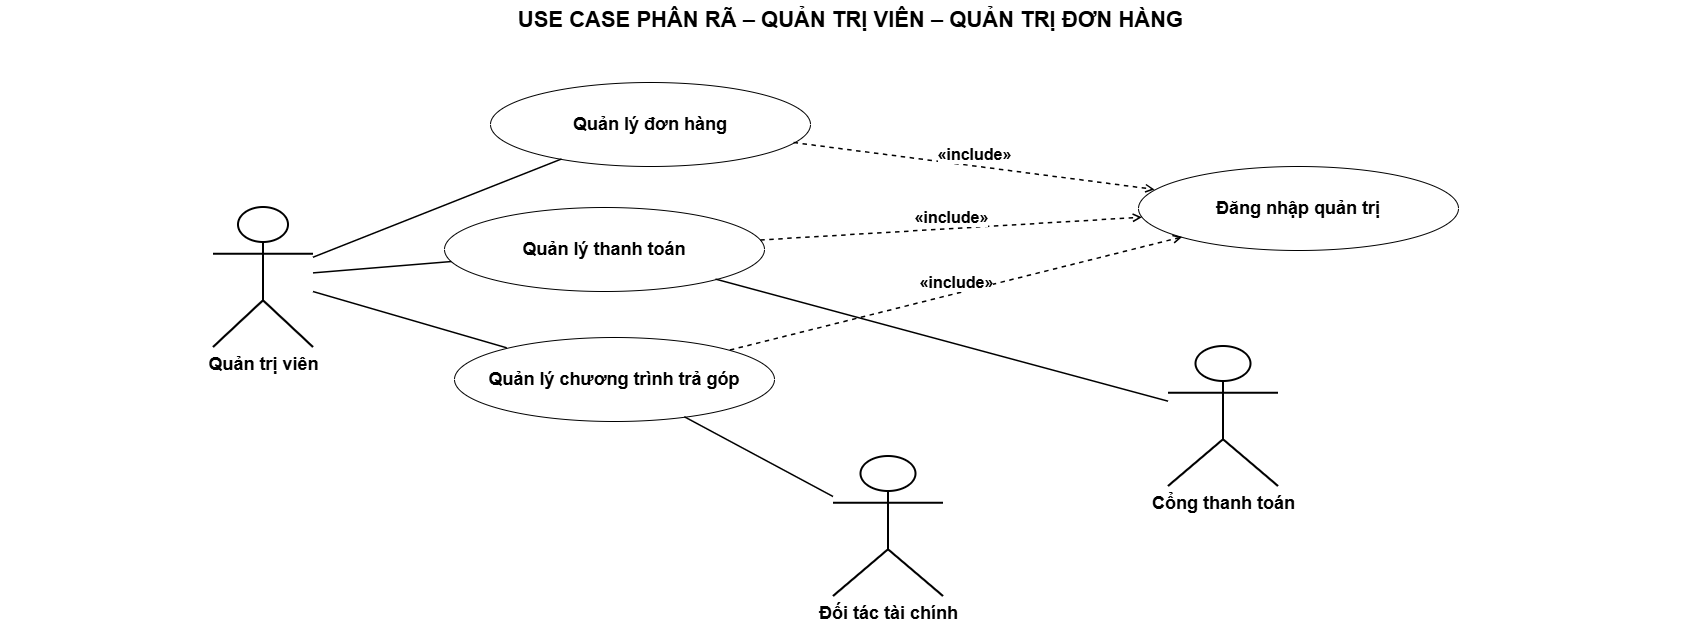

The diagram above was exported from draw.io. Its source (the exported page's mxGraphModel, read from the mxfile embedded in the PNG):
<mxGraphModel dx="1730" dy="1219" grid="0" gridSize="10" guides="1" tooltips="1" connect="1" arrows="1" fold="1" page="1" pageScale="1" pageWidth="1740" pageHeight="700" math="0" shadow="0">
  <root>
    <mxCell id="0" />
    <mxCell id="1" parent="0" />
    <mxCell id="c3" parent="1" style="text;html=1;align=center;fontSize=22;" value="&lt;b&gt;USE CASE PHÂN RÃ – QUẢN TRỊ VIÊN – QUẢN TRỊ ĐƠN HÀNG&lt;/b&gt;" vertex="1">
      <mxGeometry height="40" width="1700" as="geometry" />
    </mxCell>
    <mxCell id="kh" parent="1" style="shape=umlActor;verticalLabelPosition=bottom;verticalAlign=top;html=1;fontSize=18;fontStyle=1;strokeWidth=2;" value="Quản trị viên" vertex="1">
      <mxGeometry height="140" width="100" x="213" y="207" as="geometry" />
    </mxCell>
    <mxCell id="u1" parent="1" style="ellipse;whiteSpace=wrap;html=1;fontSize=18;fontStyle=1;" value="Quản lý đơn hàng" vertex="1">
      <mxGeometry height="84" width="320" x="490" y="82" as="geometry" />
    </mxCell>
    <mxCell id="u2" parent="1" style="ellipse;whiteSpace=wrap;html=1;fontSize=18;fontStyle=1;" value="Quản lý thanh toán" vertex="1">
      <mxGeometry height="84" width="320" x="444" y="207" as="geometry" />
    </mxCell>
    <mxCell id="u3" parent="1" style="ellipse;whiteSpace=wrap;html=1;fontSize=18;fontStyle=1;" value="Quản lý chương trình trả góp" vertex="1">
      <mxGeometry height="84" width="320" x="454" y="337" as="geometry" />
    </mxCell>
    <mxCell id="lg" parent="1" style="ellipse;whiteSpace=wrap;html=1;fontSize=18;fontStyle=1;" value="Đăng nhập quản trị" vertex="1">
      <mxGeometry height="84" width="320" x="1138" y="166" as="geometry" />
    </mxCell>
    <mxCell id="cg" parent="1" style="shape=umlActor;verticalLabelPosition=bottom;verticalAlign=top;html=1;fontSize=18;fontStyle=1;strokeWidth=2;" value="Cổng thanh toán" vertex="1">
      <mxGeometry height="140" width="110" x="1168" y="346" as="geometry" />
    </mxCell>
    <mxCell id="dt" parent="1" style="shape=umlActor;verticalLabelPosition=bottom;verticalAlign=top;html=1;fontSize=18;fontStyle=1;strokeWidth=2;" value="Đối tác tài chính" vertex="1">
      <mxGeometry height="140" width="110" x="833" y="456" as="geometry" />
    </mxCell>
    <mxCell id="c6" edge="1" parent="1" source="kh" style="html=1;rounded=0;endArrow=none;strokeWidth=1.5;" target="u1" value="">
      <mxGeometry relative="1" as="geometry" />
    </mxCell>
    <mxCell id="c7" edge="1" parent="1" source="kh" style="html=1;rounded=0;endArrow=none;strokeWidth=1.5;" target="u2" value="">
      <mxGeometry relative="1" as="geometry" />
    </mxCell>
    <mxCell id="c8" edge="1" parent="1" source="kh" style="html=1;rounded=0;endArrow=none;strokeWidth=1.5;" target="u3" value="">
      <mxGeometry relative="1" as="geometry" />
    </mxCell>
    <mxCell id="c9" edge="1" parent="1" source="u1" style="html=1;rounded=0;dashed=1;endArrow=open;endFill=0;verticalAlign=bottom;fontStyle=1;fontSize=16;strokeWidth=1.5;labelBackgroundColor=#ffffff;" target="lg" value="«include»">
      <mxGeometry relative="1" as="geometry" />
    </mxCell>
    <mxCell id="c10" edge="1" parent="1" source="u2" style="html=1;rounded=0;dashed=1;endArrow=open;endFill=0;verticalAlign=bottom;fontStyle=1;fontSize=16;strokeWidth=1.5;labelBackgroundColor=#ffffff;" target="lg" value="«include»">
      <mxGeometry relative="1" as="geometry" />
    </mxCell>
    <mxCell id="c11" edge="1" parent="1" source="u3" style="html=1;rounded=0;dashed=1;endArrow=open;endFill=0;verticalAlign=bottom;fontStyle=1;fontSize=16;strokeWidth=1.5;labelBackgroundColor=#ffffff;" target="lg" value="«include»">
      <mxGeometry relative="1" as="geometry" />
    </mxCell>
    <mxCell id="c12" edge="1" parent="1" source="cg" style="html=1;rounded=0;endArrow=none;strokeWidth=1.5;" target="u2" value="">
      <mxGeometry relative="1" as="geometry" />
    </mxCell>
    <mxCell id="c13" edge="1" parent="1" source="dt" style="html=1;rounded=0;endArrow=none;strokeWidth=1.5;" target="u3" value="">
      <mxGeometry relative="1" as="geometry" />
    </mxCell>
  </root>
</mxGraphModel>